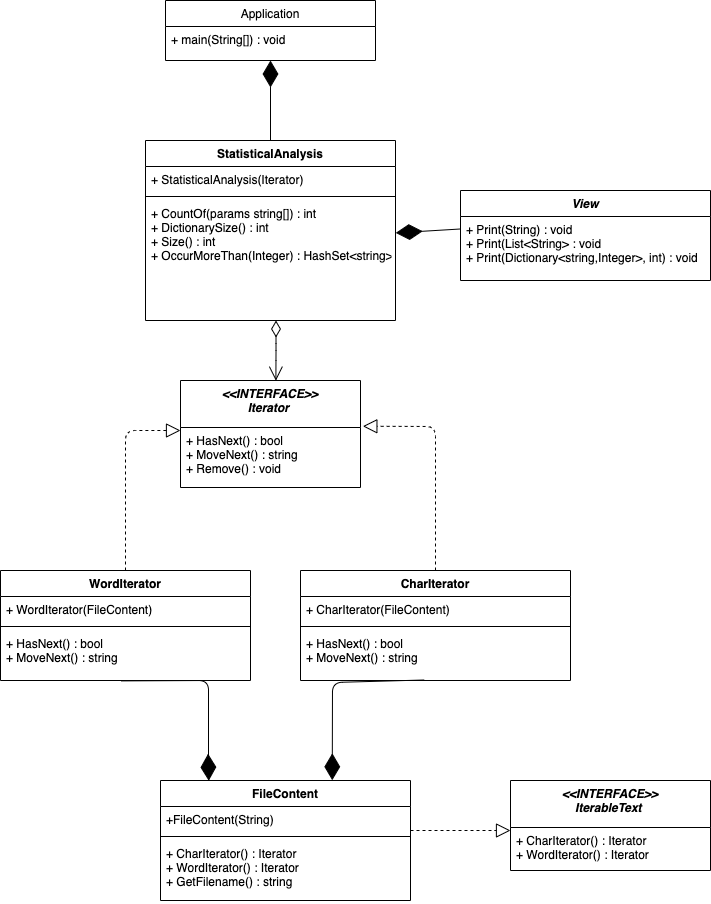

The diagram above was exported from draw.io. Its source (the exported page's mxGraphModel, read from the mxfile embedded in the PNG):
<mxGraphModel dx="1590" dy="761" grid="1" gridSize="10" guides="1" tooltips="1" connect="1" arrows="1" fold="1" page="1" pageScale="1" pageWidth="827" pageHeight="1169" math="0" shadow="0">
  <root>
    <mxCell id="WIyWlLk6GJQsqaUBKTNV-0" />
    <mxCell id="WIyWlLk6GJQsqaUBKTNV-1" parent="WIyWlLk6GJQsqaUBKTNV-0" />
    <mxCell id="zkfFHV4jXpPFQw0GAbJ--0" value="View" style="swimlane;fontStyle=3;align=center;verticalAlign=top;childLayout=stackLayout;horizontal=1;startSize=26;horizontalStack=0;resizeParent=1;resizeLast=0;collapsible=1;marginBottom=0;rounded=0;shadow=0;strokeWidth=1;" parent="WIyWlLk6GJQsqaUBKTNV-1" vertex="1">
      <mxGeometry x="500" y="440" width="250" height="90" as="geometry">
        <mxRectangle x="230" y="140" width="160" height="26" as="alternateBounds" />
      </mxGeometry>
    </mxCell>
    <mxCell id="zkfFHV4jXpPFQw0GAbJ--1" value="+ Print(String) : void &#10;+ Print(List&lt;String&gt; : void&#10;+ Print(Dictionary&lt;string,Integer&gt;, int) : void" style="text;align=left;verticalAlign=top;spacingLeft=4;spacingRight=4;overflow=hidden;rotatable=0;points=[[0,0.5],[1,0.5]];portConstraint=eastwest;" parent="zkfFHV4jXpPFQw0GAbJ--0" vertex="1">
      <mxGeometry y="26" width="250" height="64" as="geometry" />
    </mxCell>
    <mxCell id="zkfFHV4jXpPFQw0GAbJ--17" value="Application" style="swimlane;fontStyle=0;align=center;verticalAlign=top;childLayout=stackLayout;horizontal=1;startSize=26;horizontalStack=0;resizeParent=1;resizeLast=0;collapsible=1;marginBottom=0;rounded=0;shadow=0;strokeWidth=1;" parent="WIyWlLk6GJQsqaUBKTNV-1" vertex="1">
      <mxGeometry x="205" y="250" width="210" height="60" as="geometry">
        <mxRectangle x="550" y="140" width="160" height="26" as="alternateBounds" />
      </mxGeometry>
    </mxCell>
    <mxCell id="zkfFHV4jXpPFQw0GAbJ--25" value="+ main(String[]) : void" style="text;align=left;verticalAlign=top;spacingLeft=4;spacingRight=4;overflow=hidden;rotatable=0;points=[[0,0.5],[1,0.5]];portConstraint=eastwest;" parent="zkfFHV4jXpPFQw0GAbJ--17" vertex="1">
      <mxGeometry y="26" width="210" height="26" as="geometry" />
    </mxCell>
    <mxCell id="-SRFUn46e164YbTh1gtM-1" value="&lt;&lt;INTERFACE&gt;&gt;&#10;Iterator " style="swimlane;fontStyle=3;align=center;verticalAlign=top;childLayout=stackLayout;horizontal=1;startSize=47;horizontalStack=0;resizeParent=1;resizeLast=0;collapsible=1;marginBottom=0;rounded=0;shadow=0;strokeWidth=1;" vertex="1" parent="WIyWlLk6GJQsqaUBKTNV-1">
      <mxGeometry x="220" y="630" width="180" height="107" as="geometry">
        <mxRectangle x="230" y="140" width="160" height="26" as="alternateBounds" />
      </mxGeometry>
    </mxCell>
    <mxCell id="-SRFUn46e164YbTh1gtM-2" value="+ HasNext() : bool&#10;+ MoveNext() : string&#10;+ Remove() : void &#10;" style="text;align=left;verticalAlign=top;spacingLeft=4;spacingRight=4;overflow=hidden;rotatable=0;points=[[0,0.5],[1,0.5]];portConstraint=eastwest;" vertex="1" parent="-SRFUn46e164YbTh1gtM-1">
      <mxGeometry y="47" width="180" height="57" as="geometry" />
    </mxCell>
    <mxCell id="-SRFUn46e164YbTh1gtM-23" value="CharIterator" style="swimlane;fontStyle=1;align=center;verticalAlign=top;childLayout=stackLayout;horizontal=1;startSize=26;horizontalStack=0;resizeParent=1;resizeParentMax=0;resizeLast=0;collapsible=1;marginBottom=0;" vertex="1" parent="WIyWlLk6GJQsqaUBKTNV-1">
      <mxGeometry x="340" y="820" width="270" height="110" as="geometry" />
    </mxCell>
    <mxCell id="-SRFUn46e164YbTh1gtM-24" value="+ CharIterator(FileContent) " style="text;strokeColor=none;fillColor=none;align=left;verticalAlign=top;spacingLeft=4;spacingRight=4;overflow=hidden;rotatable=0;points=[[0,0.5],[1,0.5]];portConstraint=eastwest;" vertex="1" parent="-SRFUn46e164YbTh1gtM-23">
      <mxGeometry y="26" width="270" height="26" as="geometry" />
    </mxCell>
    <mxCell id="-SRFUn46e164YbTh1gtM-25" value="" style="line;strokeWidth=1;fillColor=none;align=left;verticalAlign=middle;spacingTop=-1;spacingLeft=3;spacingRight=3;rotatable=0;labelPosition=right;points=[];portConstraint=eastwest;" vertex="1" parent="-SRFUn46e164YbTh1gtM-23">
      <mxGeometry y="52" width="270" height="8" as="geometry" />
    </mxCell>
    <mxCell id="-SRFUn46e164YbTh1gtM-26" value="+ HasNext() : bool&#10;+ MoveNext() : string " style="text;strokeColor=none;fillColor=none;align=left;verticalAlign=top;spacingLeft=4;spacingRight=4;overflow=hidden;rotatable=0;points=[[0,0.5],[1,0.5]];portConstraint=eastwest;" vertex="1" parent="-SRFUn46e164YbTh1gtM-23">
      <mxGeometry y="60" width="270" height="50" as="geometry" />
    </mxCell>
    <mxCell id="-SRFUn46e164YbTh1gtM-27" value="WordIterator" style="swimlane;fontStyle=1;align=center;verticalAlign=top;childLayout=stackLayout;horizontal=1;startSize=26;horizontalStack=0;resizeParent=1;resizeParentMax=0;resizeLast=0;collapsible=1;marginBottom=0;" vertex="1" parent="WIyWlLk6GJQsqaUBKTNV-1">
      <mxGeometry x="40" y="820" width="250" height="110" as="geometry" />
    </mxCell>
    <mxCell id="-SRFUn46e164YbTh1gtM-28" value="+ WordIterator(FileContent) " style="text;strokeColor=none;fillColor=none;align=left;verticalAlign=top;spacingLeft=4;spacingRight=4;overflow=hidden;rotatable=0;points=[[0,0.5],[1,0.5]];portConstraint=eastwest;" vertex="1" parent="-SRFUn46e164YbTh1gtM-27">
      <mxGeometry y="26" width="250" height="26" as="geometry" />
    </mxCell>
    <mxCell id="-SRFUn46e164YbTh1gtM-29" value="" style="line;strokeWidth=1;fillColor=none;align=left;verticalAlign=middle;spacingTop=-1;spacingLeft=3;spacingRight=3;rotatable=0;labelPosition=right;points=[];portConstraint=eastwest;" vertex="1" parent="-SRFUn46e164YbTh1gtM-27">
      <mxGeometry y="52" width="250" height="8" as="geometry" />
    </mxCell>
    <mxCell id="-SRFUn46e164YbTh1gtM-30" value="+ HasNext() : bool&#10;+ MoveNext() : string " style="text;strokeColor=none;fillColor=none;align=left;verticalAlign=top;spacingLeft=4;spacingRight=4;overflow=hidden;rotatable=0;points=[[0,0.5],[1,0.5]];portConstraint=eastwest;" vertex="1" parent="-SRFUn46e164YbTh1gtM-27">
      <mxGeometry y="60" width="250" height="50" as="geometry" />
    </mxCell>
    <mxCell id="-SRFUn46e164YbTh1gtM-34" value="&lt;&lt;INTERFACE&gt;&gt;&#10;IterableText " style="swimlane;fontStyle=3;align=center;verticalAlign=top;childLayout=stackLayout;horizontal=1;startSize=47;horizontalStack=0;resizeParent=1;resizeLast=0;collapsible=1;marginBottom=0;rounded=0;shadow=0;strokeWidth=1;" vertex="1" parent="WIyWlLk6GJQsqaUBKTNV-1">
      <mxGeometry x="550" y="1030" width="200" height="90" as="geometry">
        <mxRectangle x="230" y="140" width="160" height="26" as="alternateBounds" />
      </mxGeometry>
    </mxCell>
    <mxCell id="-SRFUn46e164YbTh1gtM-35" value="+ CharIterator() : Iterator&#10;+ WordIterator() : Iterator&#10;" style="text;align=left;verticalAlign=top;spacingLeft=4;spacingRight=4;overflow=hidden;rotatable=0;points=[[0,0.5],[1,0.5]];portConstraint=eastwest;" vertex="1" parent="-SRFUn46e164YbTh1gtM-34">
      <mxGeometry y="47" width="200" height="43" as="geometry" />
    </mxCell>
    <mxCell id="-SRFUn46e164YbTh1gtM-36" value="FileContent" style="swimlane;fontStyle=1;align=center;verticalAlign=top;childLayout=stackLayout;horizontal=1;startSize=26;horizontalStack=0;resizeParent=1;resizeParentMax=0;resizeLast=0;collapsible=1;marginBottom=0;" vertex="1" parent="WIyWlLk6GJQsqaUBKTNV-1">
      <mxGeometry x="200" y="1030" width="250" height="120" as="geometry" />
    </mxCell>
    <mxCell id="-SRFUn46e164YbTh1gtM-37" value="+FileContent(String) " style="text;strokeColor=none;fillColor=none;align=left;verticalAlign=top;spacingLeft=4;spacingRight=4;overflow=hidden;rotatable=0;points=[[0,0.5],[1,0.5]];portConstraint=eastwest;" vertex="1" parent="-SRFUn46e164YbTh1gtM-36">
      <mxGeometry y="26" width="250" height="26" as="geometry" />
    </mxCell>
    <mxCell id="-SRFUn46e164YbTh1gtM-38" value="" style="line;strokeWidth=1;fillColor=none;align=left;verticalAlign=middle;spacingTop=-1;spacingLeft=3;spacingRight=3;rotatable=0;labelPosition=right;points=[];portConstraint=eastwest;" vertex="1" parent="-SRFUn46e164YbTh1gtM-36">
      <mxGeometry y="52" width="250" height="8" as="geometry" />
    </mxCell>
    <mxCell id="-SRFUn46e164YbTh1gtM-39" value="+ CharIterator() : Iterator&#10;+ WordIterator() : Iterator&#10;+ GetFilename() : string" style="text;strokeColor=none;fillColor=none;align=left;verticalAlign=top;spacingLeft=4;spacingRight=4;overflow=hidden;rotatable=0;points=[[0,0.5],[1,0.5]];portConstraint=eastwest;" vertex="1" parent="-SRFUn46e164YbTh1gtM-36">
      <mxGeometry y="60" width="250" height="60" as="geometry" />
    </mxCell>
    <mxCell id="-SRFUn46e164YbTh1gtM-40" value="StatisticalAnalysis" style="swimlane;fontStyle=1;align=center;verticalAlign=top;childLayout=stackLayout;horizontal=1;startSize=26;horizontalStack=0;resizeParent=1;resizeParentMax=0;resizeLast=0;collapsible=1;marginBottom=0;" vertex="1" parent="WIyWlLk6GJQsqaUBKTNV-1">
      <mxGeometry x="185" y="390" width="250" height="180" as="geometry" />
    </mxCell>
    <mxCell id="-SRFUn46e164YbTh1gtM-41" value="+ StatisticalAnalysis(Iterator)" style="text;strokeColor=none;fillColor=none;align=left;verticalAlign=top;spacingLeft=4;spacingRight=4;overflow=hidden;rotatable=0;points=[[0,0.5],[1,0.5]];portConstraint=eastwest;" vertex="1" parent="-SRFUn46e164YbTh1gtM-40">
      <mxGeometry y="26" width="250" height="26" as="geometry" />
    </mxCell>
    <mxCell id="-SRFUn46e164YbTh1gtM-42" value="" style="line;strokeWidth=1;fillColor=none;align=left;verticalAlign=middle;spacingTop=-1;spacingLeft=3;spacingRight=3;rotatable=0;labelPosition=right;points=[];portConstraint=eastwest;" vertex="1" parent="-SRFUn46e164YbTh1gtM-40">
      <mxGeometry y="52" width="250" height="8" as="geometry" />
    </mxCell>
    <mxCell id="-SRFUn46e164YbTh1gtM-43" value="+ CountOf(params string[]) : int &#10;+ DictionarySize() : int &#10;+ Size() : int&#10;+ OccurMoreThan(Integer) : HashSet&lt;string&gt;&#10;" style="text;strokeColor=none;fillColor=none;align=left;verticalAlign=top;spacingLeft=4;spacingRight=4;overflow=hidden;rotatable=0;points=[[0,0.5],[1,0.5]];portConstraint=eastwest;" vertex="1" parent="-SRFUn46e164YbTh1gtM-40">
      <mxGeometry y="60" width="250" height="120" as="geometry" />
    </mxCell>
    <mxCell id="-SRFUn46e164YbTh1gtM-44" value="" style="endArrow=block;dashed=1;endFill=0;endSize=12;html=1;exitX=0.5;exitY=0;exitDx=0;exitDy=0;" edge="1" parent="WIyWlLk6GJQsqaUBKTNV-1" source="-SRFUn46e164YbTh1gtM-27">
      <mxGeometry width="160" relative="1" as="geometry">
        <mxPoint x="140" y="690" as="sourcePoint" />
        <mxPoint x="220" y="680" as="targetPoint" />
        <Array as="points">
          <mxPoint x="165" y="680" />
        </Array>
      </mxGeometry>
    </mxCell>
    <mxCell id="-SRFUn46e164YbTh1gtM-49" value="" style="endArrow=block;dashed=1;endFill=0;endSize=12;html=1;entryX=1.013;entryY=-0.022;entryDx=0;entryDy=0;entryPerimeter=0;exitX=0.5;exitY=0;exitDx=0;exitDy=0;" edge="1" parent="WIyWlLk6GJQsqaUBKTNV-1" source="-SRFUn46e164YbTh1gtM-23" target="-SRFUn46e164YbTh1gtM-2">
      <mxGeometry width="160" relative="1" as="geometry">
        <mxPoint x="570" y="676" as="sourcePoint" />
        <mxPoint x="600" y="710" as="targetPoint" />
        <Array as="points">
          <mxPoint x="475" y="676" />
        </Array>
      </mxGeometry>
    </mxCell>
    <mxCell id="-SRFUn46e164YbTh1gtM-50" value="" style="endArrow=block;dashed=1;endFill=0;endSize=12;html=1;" edge="1" parent="WIyWlLk6GJQsqaUBKTNV-1">
      <mxGeometry width="160" relative="1" as="geometry">
        <mxPoint x="450" y="1080" as="sourcePoint" />
        <mxPoint x="550" y="1080" as="targetPoint" />
      </mxGeometry>
    </mxCell>
    <mxCell id="-SRFUn46e164YbTh1gtM-51" value="" style="endArrow=open;html=1;endSize=12;startArrow=diamondThin;startSize=14;startFill=0;edgeStyle=orthogonalEdgeStyle;align=left;verticalAlign=bottom;entryX=0.53;entryY=0.002;entryDx=0;entryDy=0;entryPerimeter=0;exitX=0.522;exitY=1;exitDx=0;exitDy=0;exitPerimeter=0;" edge="1" parent="WIyWlLk6GJQsqaUBKTNV-1" source="-SRFUn46e164YbTh1gtM-43" target="-SRFUn46e164YbTh1gtM-1">
      <mxGeometry x="-1" y="3" relative="1" as="geometry">
        <mxPoint x="90" y="590" as="sourcePoint" />
        <mxPoint x="250" y="590" as="targetPoint" />
      </mxGeometry>
    </mxCell>
    <mxCell id="-SRFUn46e164YbTh1gtM-52" value="" style="endArrow=diamondThin;endFill=1;endSize=24;html=1;exitX=0.5;exitY=0;exitDx=0;exitDy=0;" edge="1" parent="WIyWlLk6GJQsqaUBKTNV-1" source="-SRFUn46e164YbTh1gtM-40">
      <mxGeometry width="160" relative="1" as="geometry">
        <mxPoint x="340" y="420" as="sourcePoint" />
        <mxPoint x="310" y="310" as="targetPoint" />
      </mxGeometry>
    </mxCell>
    <mxCell id="-SRFUn46e164YbTh1gtM-53" value="" style="endArrow=diamondThin;endFill=1;endSize=24;html=1;exitX=0;exitY=0.195;exitDx=0;exitDy=0;entryX=1.001;entryY=0.27;entryDx=0;entryDy=0;entryPerimeter=0;exitPerimeter=0;" edge="1" parent="WIyWlLk6GJQsqaUBKTNV-1" source="zkfFHV4jXpPFQw0GAbJ--1" target="-SRFUn46e164YbTh1gtM-43">
      <mxGeometry width="160" relative="1" as="geometry">
        <mxPoint x="480" y="500" as="sourcePoint" />
        <mxPoint x="480" y="420" as="targetPoint" />
      </mxGeometry>
    </mxCell>
    <mxCell id="-SRFUn46e164YbTh1gtM-54" value="" style="endArrow=diamondThin;endFill=1;endSize=24;html=1;exitX=0.482;exitY=1.008;exitDx=0;exitDy=0;exitPerimeter=0;entryX=0.193;entryY=0.002;entryDx=0;entryDy=0;entryPerimeter=0;" edge="1" parent="WIyWlLk6GJQsqaUBKTNV-1" source="-SRFUn46e164YbTh1gtM-30" target="-SRFUn46e164YbTh1gtM-36">
      <mxGeometry width="160" relative="1" as="geometry">
        <mxPoint x="180" y="980" as="sourcePoint" />
        <mxPoint x="340" y="980" as="targetPoint" />
        <Array as="points">
          <mxPoint x="248" y="930" />
          <mxPoint x="248" y="1020" />
        </Array>
      </mxGeometry>
    </mxCell>
    <mxCell id="-SRFUn46e164YbTh1gtM-55" value="" style="endArrow=diamondThin;endFill=1;endSize=24;html=1;exitX=0.458;exitY=0.99;exitDx=0;exitDy=0;exitPerimeter=0;entryX=0.687;entryY=-0.002;entryDx=0;entryDy=0;entryPerimeter=0;" edge="1" parent="WIyWlLk6GJQsqaUBKTNV-1" source="-SRFUn46e164YbTh1gtM-26" target="-SRFUn46e164YbTh1gtM-36">
      <mxGeometry width="160" relative="1" as="geometry">
        <mxPoint x="320" y="1000" as="sourcePoint" />
        <mxPoint x="480" y="1000" as="targetPoint" />
        <Array as="points">
          <mxPoint x="372" y="932" />
        </Array>
      </mxGeometry>
    </mxCell>
  </root>
</mxGraphModel>